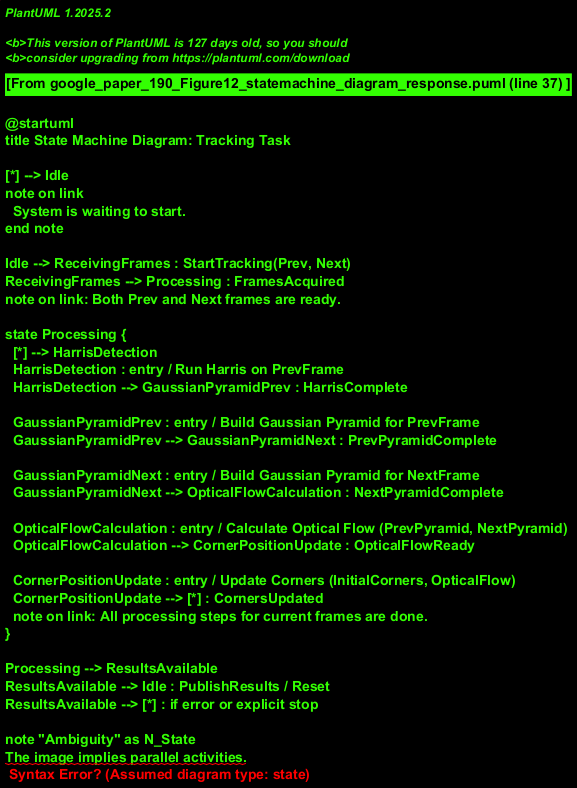

The diagram above was rendered by PlantUML. Its source (embedded in the PNG):
@startuml
title State Machine Diagram: Tracking Task

[*] --> Idle
note on link
  System is waiting to start.
end note

Idle --> ReceivingFrames : StartTracking(Prev, Next)
ReceivingFrames --> Processing : FramesAcquired
note on link: Both Prev and Next frames are ready.

state Processing {
  [*] --> HarrisDetection
  HarrisDetection : entry / Run Harris on PrevFrame
  HarrisDetection --> GaussianPyramidPrev : HarrisComplete

  GaussianPyramidPrev : entry / Build Gaussian Pyramid for PrevFrame
  GaussianPyramidPrev --> GaussianPyramidNext : PrevPyramidComplete

  GaussianPyramidNext : entry / Build Gaussian Pyramid for NextFrame
  GaussianPyramidNext --> OpticalFlowCalculation : NextPyramidComplete

  OpticalFlowCalculation : entry / Calculate Optical Flow (PrevPyramid, NextPyramid)
  OpticalFlowCalculation --> CornerPositionUpdate : OpticalFlowReady

  CornerPositionUpdate : entry / Update Corners (InitialCorners, OpticalFlow)
  CornerPositionUpdate --> [*] : CornersUpdated
  note on link: All processing steps for current frames are done.
}

Processing --> ResultsAvailable
ResultsAvailable --> Idle : PublishResults / Reset
ResultsAvailable --> [*] : if error or explicit stop

note "Ambiguity" as N_State
The image implies parallel activities.
A single state machine models this sequentially or with composite states.
This state machine assumes sequential stages for simplicity of representation,
though actual implementation might parallelize HarrisDetection, GaussianPyramidPrev,
and GaussianPyramidNext if resources allow and dependencies are met.
"InitialCorners" from HarrisDetection are needed by CornerPositionUpdate.
end note
(Processing) .. N_State
@enduml